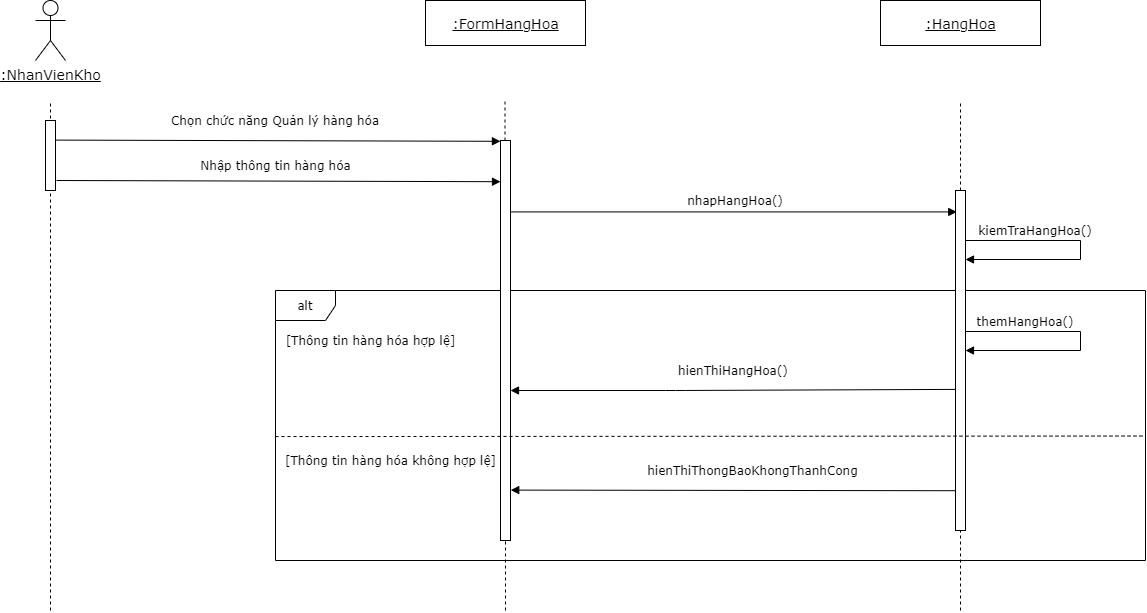

The diagram above was exported from draw.io. Its source (the exported page's mxGraphModel, read from the mxfile embedded in the PNG):
<mxGraphModel dx="1029" dy="-373" grid="1" gridSize="10" guides="1" tooltips="1" connect="1" arrows="1" fold="1" page="1" pageScale="1" pageWidth="850" pageHeight="1100" math="0" shadow="0">
  <root>
    <mxCell id="LOriwA6IHCE9F3XbXpb8-0" />
    <mxCell id="LOriwA6IHCE9F3XbXpb8-1" parent="LOriwA6IHCE9F3XbXpb8-0" />
    <mxCell id="IJGULPqan3I2kJCAeYWx-0" value="&lt;u style=&quot;font-size: 14px;&quot;&gt;:NhanVienKho&lt;/u&gt;" style="shape=umlActor;verticalLabelPosition=bottom;verticalAlign=top;html=1;fontFamily=Verdana;fontSize=14;" parent="LOriwA6IHCE9F3XbXpb8-1" vertex="1">
      <mxGeometry x="130" y="1120" width="30" height="60" as="geometry" />
    </mxCell>
    <mxCell id="IJGULPqan3I2kJCAeYWx-1" value="" style="endArrow=none;dashed=1;html=1;" parent="LOriwA6IHCE9F3XbXpb8-1" edge="1">
      <mxGeometry width="50" height="50" relative="1" as="geometry">
        <mxPoint x="145" y="1730" as="sourcePoint" />
        <mxPoint x="145" y="1220" as="targetPoint" />
      </mxGeometry>
    </mxCell>
    <mxCell id="IJGULPqan3I2kJCAeYWx-2" value="" style="html=1;points=[];perimeter=orthogonalPerimeter;" parent="LOriwA6IHCE9F3XbXpb8-1" vertex="1">
      <mxGeometry x="140" y="1240" width="10" height="70" as="geometry" />
    </mxCell>
    <mxCell id="IJGULPqan3I2kJCAeYWx-6" value="Chọn chức năng Quản lý hàng hóa" style="text;html=1;strokeColor=none;fillColor=none;align=center;verticalAlign=middle;whiteSpace=wrap;rounded=0;fontFamily=Verdana;" parent="LOriwA6IHCE9F3XbXpb8-1" vertex="1">
      <mxGeometry x="260" y="1230" width="220" height="20" as="geometry" />
    </mxCell>
    <mxCell id="IJGULPqan3I2kJCAeYWx-11" value="Nhập thông tin hàng hóa" style="text;html=1;strokeColor=none;fillColor=none;align=center;verticalAlign=middle;whiteSpace=wrap;rounded=0;fontFamily=Verdana;" parent="LOriwA6IHCE9F3XbXpb8-1" vertex="1">
      <mxGeometry x="242.5" y="1270" width="255" height="30" as="geometry" />
    </mxCell>
    <mxCell id="IJGULPqan3I2kJCAeYWx-14" value="nhapHangHoa()" style="text;html=1;strokeColor=none;fillColor=none;align=center;verticalAlign=middle;whiteSpace=wrap;rounded=0;fontFamily=Verdana;" parent="LOriwA6IHCE9F3XbXpb8-1" vertex="1">
      <mxGeometry x="715" y="1310" width="230" height="20" as="geometry" />
    </mxCell>
    <mxCell id="IJGULPqan3I2kJCAeYWx-15" value="kiemTraHangHoa()" style="text;html=1;strokeColor=none;fillColor=none;align=center;verticalAlign=middle;whiteSpace=wrap;rounded=0;fontFamily=Verdana;" parent="LOriwA6IHCE9F3XbXpb8-1" vertex="1">
      <mxGeometry x="1070" y="1340" width="120" height="20" as="geometry" />
    </mxCell>
    <mxCell id="IJGULPqan3I2kJCAeYWx-17" value="alt" style="shape=umlFrame;whiteSpace=wrap;html=1;fontFamily=Verdana;" parent="LOriwA6IHCE9F3XbXpb8-1" vertex="1">
      <mxGeometry x="370" y="1410" width="870" height="270" as="geometry" />
    </mxCell>
    <mxCell id="IJGULPqan3I2kJCAeYWx-18" value="[Thông tin hàng hóa&amp;nbsp;hợp lệ]" style="text;html=1;strokeColor=none;fillColor=none;align=center;verticalAlign=middle;whiteSpace=wrap;rounded=0;fontFamily=Verdana;" parent="LOriwA6IHCE9F3XbXpb8-1" vertex="1">
      <mxGeometry x="377.5" y="1450" width="175" height="20" as="geometry" />
    </mxCell>
    <mxCell id="IJGULPqan3I2kJCAeYWx-19" value="themHangHoa()" style="text;html=1;strokeColor=none;fillColor=none;align=center;verticalAlign=middle;whiteSpace=wrap;rounded=0;fontFamily=Verdana;" parent="LOriwA6IHCE9F3XbXpb8-1" vertex="1">
      <mxGeometry x="1060" y="1431" width="120" height="20" as="geometry" />
    </mxCell>
    <mxCell id="IJGULPqan3I2kJCAeYWx-20" value="hienThiHangHoa()&amp;nbsp;" style="text;html=1;strokeColor=none;fillColor=none;align=center;verticalAlign=middle;whiteSpace=wrap;rounded=0;fontFamily=Verdana;" parent="LOriwA6IHCE9F3XbXpb8-1" vertex="1">
      <mxGeometry x="715" y="1480" width="230" height="20" as="geometry" />
    </mxCell>
    <mxCell id="IJGULPqan3I2kJCAeYWx-21" value="[Thông tin hàng&amp;nbsp;hóa&amp;nbsp;không hợp lệ]" style="text;html=1;strokeColor=none;fillColor=none;align=center;verticalAlign=middle;whiteSpace=wrap;rounded=0;fontFamily=Verdana;" parent="LOriwA6IHCE9F3XbXpb8-1" vertex="1">
      <mxGeometry x="377.5" y="1570" width="215" height="20" as="geometry" />
    </mxCell>
    <mxCell id="IJGULPqan3I2kJCAeYWx-22" value="hienThiThongBaoKhongThanhCong" style="text;html=1;strokeColor=none;fillColor=none;align=center;verticalAlign=middle;whiteSpace=wrap;rounded=0;fontFamily=Verdana;" parent="LOriwA6IHCE9F3XbXpb8-1" vertex="1">
      <mxGeometry x="715" y="1580" width="265" height="20" as="geometry" />
    </mxCell>
    <mxCell id="IJGULPqan3I2kJCAeYWx-23" value="" style="endArrow=none;dashed=1;html=1;" parent="LOriwA6IHCE9F3XbXpb8-1" source="IJGULPqan3I2kJCAeYWx-24" edge="1">
      <mxGeometry width="50" height="50" relative="1" as="geometry">
        <mxPoint x="599.5" y="1615.33" as="sourcePoint" />
        <mxPoint x="599.5" y="1220" as="targetPoint" />
      </mxGeometry>
    </mxCell>
    <mxCell id="IJGULPqan3I2kJCAeYWx-24" value="" style="html=1;points=[];perimeter=orthogonalPerimeter;" parent="LOriwA6IHCE9F3XbXpb8-1" vertex="1">
      <mxGeometry x="595" y="1260" width="10" height="400" as="geometry" />
    </mxCell>
    <mxCell id="IJGULPqan3I2kJCAeYWx-25" value="" style="endArrow=none;dashed=1;html=1;" parent="LOriwA6IHCE9F3XbXpb8-1" target="IJGULPqan3I2kJCAeYWx-24" edge="1">
      <mxGeometry width="50" height="50" relative="1" as="geometry">
        <mxPoint x="600" y="1730" as="sourcePoint" />
        <mxPoint x="599.96" y="1720" as="targetPoint" />
      </mxGeometry>
    </mxCell>
    <mxCell id="IJGULPqan3I2kJCAeYWx-26" value="" style="endArrow=none;dashed=1;html=1;" parent="LOriwA6IHCE9F3XbXpb8-1" source="IJGULPqan3I2kJCAeYWx-27" edge="1">
      <mxGeometry width="50" height="50" relative="1" as="geometry">
        <mxPoint x="1054.5" y="1615.33" as="sourcePoint" />
        <mxPoint x="1055" y="1220" as="targetPoint" />
      </mxGeometry>
    </mxCell>
    <mxCell id="IJGULPqan3I2kJCAeYWx-27" value="" style="html=1;points=[];perimeter=orthogonalPerimeter;" parent="LOriwA6IHCE9F3XbXpb8-1" vertex="1">
      <mxGeometry x="1050" y="1310" width="10" height="340" as="geometry" />
    </mxCell>
    <mxCell id="IJGULPqan3I2kJCAeYWx-36" value="" style="endArrow=block;html=1;fontFamily=Verdana;endFill=1;entryX=0.124;entryY=0.063;entryDx=0;entryDy=0;entryPerimeter=0;" parent="LOriwA6IHCE9F3XbXpb8-1" source="IJGULPqan3I2kJCAeYWx-24" target="IJGULPqan3I2kJCAeYWx-27" edge="1">
      <mxGeometry width="50" height="50" relative="1" as="geometry">
        <mxPoint x="775" y="1460" as="sourcePoint" />
        <mxPoint x="825" y="1410" as="targetPoint" />
      </mxGeometry>
    </mxCell>
    <mxCell id="IJGULPqan3I2kJCAeYWx-37" value="" style="endArrow=block;html=1;fontFamily=Verdana;rounded=0;endFill=1;" parent="LOriwA6IHCE9F3XbXpb8-1" edge="1">
      <mxGeometry width="50" height="50" relative="1" as="geometry">
        <mxPoint x="1060" y="1359.9999999999998" as="sourcePoint" />
        <mxPoint x="1060" y="1379" as="targetPoint" />
        <Array as="points">
          <mxPoint x="1175" y="1360" />
          <mxPoint x="1175" y="1379" />
        </Array>
      </mxGeometry>
    </mxCell>
    <mxCell id="IJGULPqan3I2kJCAeYWx-38" value="" style="endArrow=block;html=1;fontFamily=Verdana;rounded=0;endFill=1;" parent="LOriwA6IHCE9F3XbXpb8-1" edge="1">
      <mxGeometry width="50" height="50" relative="1" as="geometry">
        <mxPoint x="1060" y="1451" as="sourcePoint" />
        <mxPoint x="1060" y="1470" as="targetPoint" />
        <Array as="points">
          <mxPoint x="1175" y="1451" />
          <mxPoint x="1175" y="1470" />
        </Array>
      </mxGeometry>
    </mxCell>
    <mxCell id="IJGULPqan3I2kJCAeYWx-39" value="" style="endArrow=block;html=1;fontFamily=Verdana;exitX=0.056;exitY=0.585;exitDx=0;exitDy=0;exitPerimeter=0;endFill=1;" parent="LOriwA6IHCE9F3XbXpb8-1" source="IJGULPqan3I2kJCAeYWx-27" target="IJGULPqan3I2kJCAeYWx-24" edge="1">
      <mxGeometry width="50" height="50" relative="1" as="geometry">
        <mxPoint x="1049.8400000000001" y="1538.6599999999999" as="sourcePoint" />
        <mxPoint x="865" y="1540" as="targetPoint" />
        <Array as="points">
          <mxPoint x="770" y="1510" />
        </Array>
      </mxGeometry>
    </mxCell>
    <mxCell id="IJGULPqan3I2kJCAeYWx-40" value="" style="endArrow=none;dashed=1;html=1;fontFamily=Verdana;exitX=0;exitY=0.541;exitDx=0;exitDy=0;exitPerimeter=0;entryX=0.999;entryY=0.539;entryDx=0;entryDy=0;entryPerimeter=0;" parent="LOriwA6IHCE9F3XbXpb8-1" source="IJGULPqan3I2kJCAeYWx-17" target="IJGULPqan3I2kJCAeYWx-17" edge="1">
      <mxGeometry width="50" height="50" relative="1" as="geometry">
        <mxPoint x="745" y="1770" as="sourcePoint" />
        <mxPoint x="795" y="1720" as="targetPoint" />
      </mxGeometry>
    </mxCell>
    <mxCell id="IJGULPqan3I2kJCAeYWx-41" value="" style="endArrow=none;dashed=1;html=1;" parent="LOriwA6IHCE9F3XbXpb8-1" edge="1">
      <mxGeometry width="50" height="50" relative="1" as="geometry">
        <mxPoint x="1055" y="1730" as="sourcePoint" />
        <mxPoint x="1055" y="1650" as="targetPoint" />
      </mxGeometry>
    </mxCell>
    <mxCell id="IJGULPqan3I2kJCAeYWx-42" value="" style="endArrow=block;html=1;fontFamily=Verdana;exitX=0.056;exitY=0.883;exitDx=0;exitDy=0;exitPerimeter=0;endFill=1;entryX=1.024;entryY=0.874;entryDx=0;entryDy=0;entryPerimeter=0;" parent="LOriwA6IHCE9F3XbXpb8-1" source="IJGULPqan3I2kJCAeYWx-27" target="IJGULPqan3I2kJCAeYWx-24" edge="1">
      <mxGeometry width="50" height="50" relative="1" as="geometry">
        <mxPoint x="1050.7800000000007" y="1633.6799999999998" as="sourcePoint" />
        <mxPoint x="607.47" y="1635.5924999999997" as="targetPoint" />
      </mxGeometry>
    </mxCell>
    <mxCell id="IJGULPqan3I2kJCAeYWx-55" value="" style="endArrow=block;html=1;fontFamily=Verdana;endFill=1;exitX=1.093;exitY=0.28;exitDx=0;exitDy=0;exitPerimeter=0;entryX=-0.007;entryY=0.002;entryDx=0;entryDy=0;entryPerimeter=0;" parent="LOriwA6IHCE9F3XbXpb8-1" source="IJGULPqan3I2kJCAeYWx-2" target="IJGULPqan3I2kJCAeYWx-24" edge="1">
      <mxGeometry width="50" height="50" relative="1" as="geometry">
        <mxPoint x="280" y="1320" as="sourcePoint" />
        <mxPoint x="330" y="1270" as="targetPoint" />
      </mxGeometry>
    </mxCell>
    <mxCell id="xPzUZlvbdKadW9BHtKSd-0" value="&lt;u style=&quot;font-size: 14px&quot;&gt;:FormHangHoa&lt;/u&gt;" style="html=1;fontFamily=Verdana;fontSize=14;" parent="LOriwA6IHCE9F3XbXpb8-1" vertex="1">
      <mxGeometry x="520" y="1120" width="160" height="45" as="geometry" />
    </mxCell>
    <mxCell id="xPzUZlvbdKadW9BHtKSd-1" value="&lt;u style=&quot;font-size: 14px&quot;&gt;:HangHoa&lt;/u&gt;" style="html=1;fontFamily=Verdana;fontSize=14;" parent="LOriwA6IHCE9F3XbXpb8-1" vertex="1">
      <mxGeometry x="975" y="1120" width="160" height="45" as="geometry" />
    </mxCell>
    <mxCell id="xPzUZlvbdKadW9BHtKSd-2" value="" style="endArrow=block;html=1;fontFamily=Verdana;endFill=1;exitX=1.093;exitY=0.28;exitDx=0;exitDy=0;exitPerimeter=0;entryX=-0.007;entryY=0.002;entryDx=0;entryDy=0;entryPerimeter=0;" parent="LOriwA6IHCE9F3XbXpb8-1" edge="1">
      <mxGeometry width="50" height="50" relative="1" as="geometry">
        <mxPoint x="151" y="1300" as="sourcePoint" />
        <mxPoint x="595" y="1301.2" as="targetPoint" />
      </mxGeometry>
    </mxCell>
  </root>
</mxGraphModel>